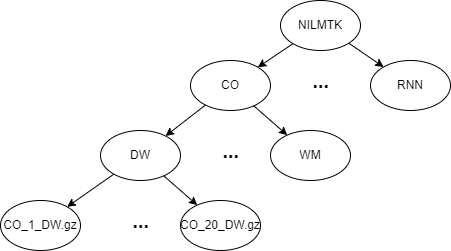

The diagram above was exported from draw.io. Its source (the exported page's mxGraphModel, read from the mxfile embedded in the PNG):
<mxGraphModel dx="733" dy="578" grid="1" gridSize="10" guides="1" tooltips="1" connect="1" arrows="1" fold="1" page="1" pageScale="1" pageWidth="827" pageHeight="1169" math="0" shadow="0">
  <root>
    <mxCell id="0" />
    <mxCell id="1" parent="0" />
    <mxCell id="8sImlYSjqiTAX0ZKKK9C-3" value="" style="rounded=0;orthogonalLoop=1;jettySize=auto;html=1;" edge="1" parent="1" source="8sImlYSjqiTAX0ZKKK9C-1" target="8sImlYSjqiTAX0ZKKK9C-2">
      <mxGeometry relative="1" as="geometry" />
    </mxCell>
    <mxCell id="8sImlYSjqiTAX0ZKKK9C-1" value="NILMTK" style="ellipse;whiteSpace=wrap;html=1;" vertex="1" parent="1">
      <mxGeometry x="300" y="40" width="80" height="50" as="geometry" />
    </mxCell>
    <mxCell id="8sImlYSjqiTAX0ZKKK9C-10" value="" style="rounded=0;orthogonalLoop=1;jettySize=auto;html=1;" edge="1" parent="1" source="8sImlYSjqiTAX0ZKKK9C-2" target="8sImlYSjqiTAX0ZKKK9C-9">
      <mxGeometry relative="1" as="geometry" />
    </mxCell>
    <mxCell id="8sImlYSjqiTAX0ZKKK9C-2" value="CO" style="ellipse;whiteSpace=wrap;html=1;" vertex="1" parent="1">
      <mxGeometry x="210" y="100" width="80" height="50" as="geometry" />
    </mxCell>
    <mxCell id="8sImlYSjqiTAX0ZKKK9C-5" value="" style="rounded=0;orthogonalLoop=1;jettySize=auto;html=1;exitX=1;exitY=1;exitDx=0;exitDy=0;" edge="1" parent="1" target="8sImlYSjqiTAX0ZKKK9C-6" source="8sImlYSjqiTAX0ZKKK9C-1">
      <mxGeometry relative="1" as="geometry">
        <mxPoint x="540" y="140" as="sourcePoint" />
      </mxGeometry>
    </mxCell>
    <mxCell id="8sImlYSjqiTAX0ZKKK9C-6" value="RNN" style="ellipse;whiteSpace=wrap;html=1;" vertex="1" parent="1">
      <mxGeometry x="390" y="100" width="80" height="50" as="geometry" />
    </mxCell>
    <mxCell id="8sImlYSjqiTAX0ZKKK9C-7" value="..." style="text;html=1;align=center;verticalAlign=middle;resizable=0;points=[];autosize=1;strokeColor=none;fillColor=none;fontSize=20;fontStyle=1" vertex="1" parent="1">
      <mxGeometry x="320" y="100" width="40" height="40" as="geometry" />
    </mxCell>
    <mxCell id="8sImlYSjqiTAX0ZKKK9C-18" value="" style="rounded=0;orthogonalLoop=1;jettySize=auto;html=1;" edge="1" parent="1" source="8sImlYSjqiTAX0ZKKK9C-9" target="8sImlYSjqiTAX0ZKKK9C-17">
      <mxGeometry relative="1" as="geometry" />
    </mxCell>
    <mxCell id="8sImlYSjqiTAX0ZKKK9C-9" value="DW" style="ellipse;whiteSpace=wrap;html=1;" vertex="1" parent="1">
      <mxGeometry x="120" y="170" width="80" height="50" as="geometry" />
    </mxCell>
    <mxCell id="8sImlYSjqiTAX0ZKKK9C-14" value="" style="rounded=0;orthogonalLoop=1;jettySize=auto;html=1;" edge="1" parent="1" target="8sImlYSjqiTAX0ZKKK9C-15" source="8sImlYSjqiTAX0ZKKK9C-2">
      <mxGeometry relative="1" as="geometry">
        <mxPoint x="360" y="230" as="sourcePoint" />
      </mxGeometry>
    </mxCell>
    <mxCell id="8sImlYSjqiTAX0ZKKK9C-15" value="WM" style="ellipse;whiteSpace=wrap;html=1;" vertex="1" parent="1">
      <mxGeometry x="290" y="170" width="80" height="50" as="geometry" />
    </mxCell>
    <mxCell id="8sImlYSjqiTAX0ZKKK9C-16" value="..." style="text;html=1;align=center;verticalAlign=middle;resizable=0;points=[];autosize=1;strokeColor=none;fillColor=none;fontSize=20;fontStyle=1" vertex="1" parent="1">
      <mxGeometry x="230" y="170" width="40" height="40" as="geometry" />
    </mxCell>
    <mxCell id="8sImlYSjqiTAX0ZKKK9C-17" value="CO_1_DW.gz" style="ellipse;whiteSpace=wrap;html=1;" vertex="1" parent="1">
      <mxGeometry x="20" y="240" width="80" height="50" as="geometry" />
    </mxCell>
    <mxCell id="8sImlYSjqiTAX0ZKKK9C-19" value="..." style="text;html=1;align=center;verticalAlign=middle;resizable=0;points=[];autosize=1;strokeColor=none;fillColor=none;fontSize=20;fontStyle=1" vertex="1" parent="1">
      <mxGeometry x="140" y="240" width="40" height="40" as="geometry" />
    </mxCell>
    <mxCell id="8sImlYSjqiTAX0ZKKK9C-20" value="" style="rounded=0;orthogonalLoop=1;jettySize=auto;html=1;" edge="1" parent="1" target="8sImlYSjqiTAX0ZKKK9C-21" source="8sImlYSjqiTAX0ZKKK9C-9">
      <mxGeometry relative="1" as="geometry">
        <mxPoint x="195.70222950790264" y="316.7500373613343" as="sourcePoint" />
      </mxGeometry>
    </mxCell>
    <mxCell id="8sImlYSjqiTAX0ZKKK9C-21" value="CO_20_DW.gz" style="ellipse;whiteSpace=wrap;html=1;" vertex="1" parent="1">
      <mxGeometry x="200" y="240" width="80" height="50" as="geometry" />
    </mxCell>
  </root>
</mxGraphModel>